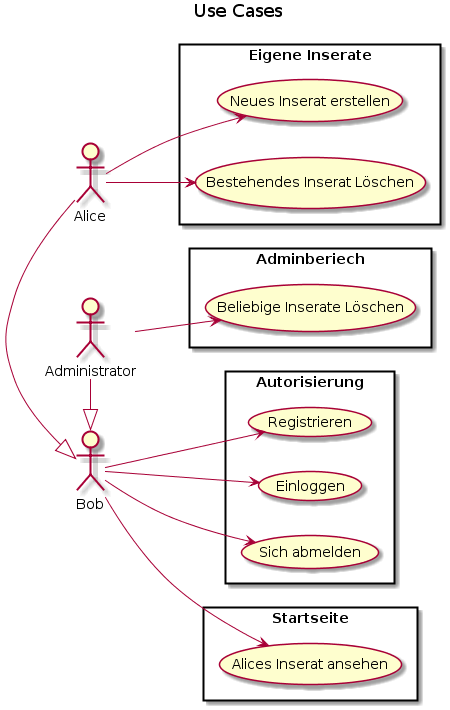

The diagram above was rendered by PlantUML. Its source (embedded in the PNG):
@startuml
title Use Cases

left to right direction

:Bob:
:Alice:
:Administrator:

Alice -|> Bob
Administrator -|> Bob

rectangle Adminberiech {
    Administrator --> (Beliebige Inserate Löschen)
}

rectangle Startseite {
    Bob -->(Alices Inserat ansehen)
}

rectangle Autorisierung {
    Bob --> (Registrieren)
    Bob --> (Einloggen)
    Bob --> (Sich abmelden)
}

rectangle "Eigene Inserate" {
    Alice --> (Neues Inserat erstellen)
    Alice --> (Bestehendes Inserat Löschen)
}
@enduml